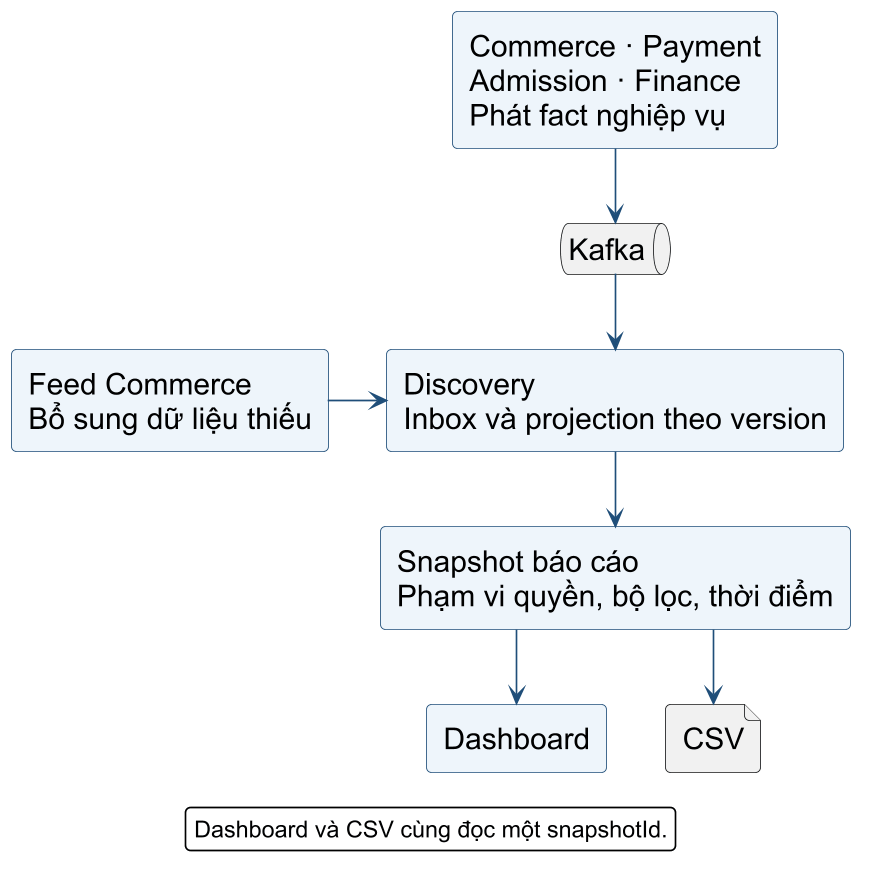

The diagram above was rendered by PlantUML. Its source (embedded in the PNG):
@startuml
skinparam backgroundColor white
skinparam defaultFontName Arial
skinparam defaultFontSize 18
skinparam shadowing false
skinparam roundcorner 6
skinparam dpi 160
skinparam ArrowColor #1F4E79
skinparam LineColor #1F4E79
skinparam RectangleBackgroundColor #EEF5FB
skinparam RectangleBorderColor #1F4E79
skinparam ComponentBackgroundColor #D9EAF7
skinparam ComponentBorderColor #1F4E79
skinparam DatabaseBackgroundColor #EEF5FB
skinparam DatabaseBorderColor #1F4E79
skinparam StateBackgroundColor #EEF5FB
skinparam StateBorderColor #1F4E79
skinparam ActivityBackgroundColor #EEF5FB
skinparam ActivityBorderColor #1F4E79
skinparam ActivityDiamondBackgroundColor #D9EAF7
skinparam ActivityDiamondBorderColor #1F4E79
skinparam NoteBackgroundColor #F4F4F4
skinparam NoteBorderColor #708090
skinparam packageStyle rectangle
skinparam nodesep 35
skinparam ranksep 45
skinparam linetype ortho
rectangle "Commerce · Payment\nAdmission · Finance\nPhát fact nghiệp vụ" as O
queue "Kafka" as K
rectangle "Feed Commerce\nBổ sung dữ liệu thiếu" as B
rectangle "Discovery\nInbox và projection theo version" as D
rectangle "Snapshot báo cáo\nPhạm vi quyền, bộ lọc, thời điểm" as S
rectangle "Dashboard" as R
file "CSV" as C
O -down-> K
K -down-> D
B -right-> D
D -down-> S
S -down-> R
S -down-> C
R -[hidden]right- C
legend bottom
Dashboard và CSV cùng đọc một snapshotId.
endlegend
@enduml